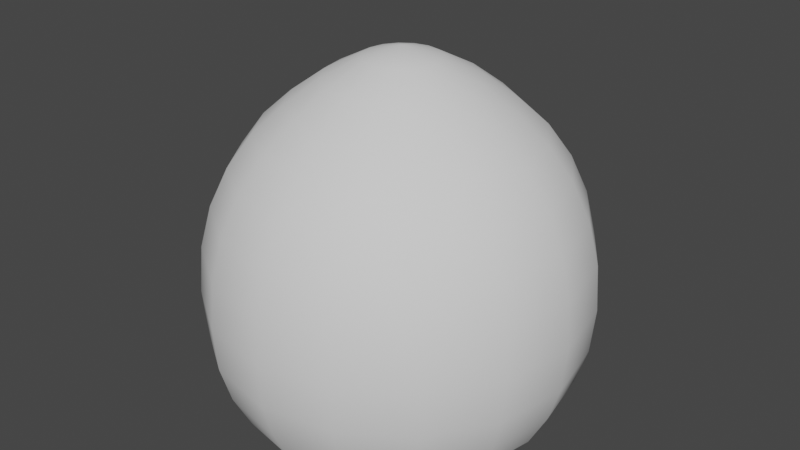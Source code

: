 # Source: Projectile.blend  (saved by Blender 2.93.21; exported with 4.5.12 LTS)
import bpy
from mathutils import Matrix  # noqa: F401  (used for matrix-valued properties, if any)

bpy.ops.wm.read_factory_settings(use_empty=True)
scene = bpy.context.scene
scene.name = 'Scene'

# ---- collections
col_collection = bpy.data.collections.new('Collection'); scene.collection.children.link(col_collection)

# ---- world
world_world = bpy.data.worlds.new('World'); scene.world = world_world
world_world.use_nodes = True; world_world.node_tree.nodes.clear()
_N = world_world.node_tree.nodes; _L = world_world.node_tree.links
n0 = _N.new('ShaderNodeOutputWorld'); n0.name = 'World Output'; n0.location = (300, 300)
n1 = _N.new('ShaderNodeBackground'); n1.name = 'Background'; n1.location = (10, 300)
n1.inputs[0].default_value = (0.05088, 0.05088, 0.05088, 1.0)
_L.new(n1.outputs[0], n0.inputs[0])
n0.is_active_output = True
world_world.color = (0.05088, 0.05088, 0.05088)
world_world.use_sun_shadow = False
world_world.sun_shadow_jitter_overblur = 0.0

# ---- meshes
me_sphere = bpy.data.meshes.new('Sphere')
me_sphere.from_pydata([(0.0129, 0.1905, 0.906), (0.008414, 0.7041, 0.5436), (0.005767, 0.8294, 0.373), (0.002571, 0.923, 0.1754), (-0.001151, 0.9812, -0.04519), (-0.00538, 1.002, -0.2956), (-0.0101, 0.9844, -0.528), (-0.0153, 0.9294, -0.7238), (-0.02103, 0.839, -0.9058), (0.08756, 0.1756, 0.9062), (0.1584, 0.3493, 0.8091), (0.2231, 0.5095, 0.6823), (0.279, 0.6503, 0.5437), (0.324, 0.7661, 0.3733), (0.3561, 0.8526, 0.1759), (0.3742, 0.9065, -0.04427), (0.3773, 0.9258, -0.2925), (0.3652, 0.9097, -0.528), (0.3382, 0.859, -0.7238), (0.2972, 0.7757, -0.9058), (0.1508, 0.1333, 0.9064), (0.2826, 0.2663, 0.8093), (0.4033, 0.3891, 0.6823), (0.5084, 0.497, 0.5438), (0.5937, 0.5859, 0.3735), (0.6559, 0.6524, 0.1764), (0.6924, 0.6939, -0.04337), (0.7017, 0.709, -0.2898), (0.6834, 0.6971, -0.528), (0.638, 0.6588, -0.7238), (0.5669, 0.5955, -0.9058), (0.1931, 0.07005, 0.9066), (0.3655, 0.1422, 0.8094), (0.5238, 0.2089, 0.6824), (0.6617, 0.2676, 0.5439), (0.7739, 0.3161, 0.3737), (0.8561, 0.3526, 0.1767), (0.905, 0.3757, -0.04264), (0.9185, 0.3846, -0.2876), (0.896, 0.3789, -0.528), (0.8382, 0.359, -0.7238), (0.7471, 0.3257, -0.9058), (0.208, -0.004611, 0.9067), (0.3947, -0.004288, 0.8095), (0.5661, -0.003752, 0.6824), (0.7155, -0.003008, 0.544), (0.8372, -0.002062, 0.3739), (0.9265, -0.0009193, 0.177), (0.9796, 0.0004114, -0.04217), (0.9946, 0.001923, -0.2863), (0.9707, 0.00361, -0.528), (0.9086, 0.005471, -0.7238), (0.8104, 0.007519, -0.9058), (0.1931, -0.07927, 0.9067), (0.3655, -0.1507, 0.8095), (0.5238, -0.2164, 0.6824), (0.6617, -0.2736, 0.544), (0.7739, -0.3203, 0.3739), (0.8561, -0.3545, 0.1771), (0.905, -0.3749, -0.04204), (0.9185, -0.3808, -0.286), (0.896, -0.3717, -0.528), (0.8382, -0.3481, -0.7238), (0.7471, -0.3107, -0.9058), (0.1508, -0.1426, 0.9067), (0.2826, -0.2749, 0.8095), (0.4033, -0.3966, 0.6824), (0.5084, -0.503, 0.544), (0.5937, -0.59, 0.3738), (0.6559, -0.6542, 0.1769), (0.6924, -0.6931, -0.04226), (0.7017, -0.7052, -0.2866), (0.6834, -0.6899, -0.528), (0.638, -0.6478, -0.7238), (0.5669, -0.5804, -0.9058), (0.08756, -0.1849, 0.9066), (0.1584, -0.3578, 0.8094), (0.2231, -0.517, 0.6824), (0.279, -0.6563, 0.5439), (0.324, -0.7702, 0.3737), (0.3561, -0.8545, 0.1767), (0.3742, -0.9057, -0.0428), (0.3773, -0.922, -0.2881), (0.3652, -0.9025, -0.528), (0.3382, -0.8481, -0.7238), (0.2972, -0.7607, -0.9058), (0.0129, -0.1997, 0.9064), (0.01199, -0.387, 0.8092), (0.0105, -0.5593, 0.6823), (0.008414, -0.7101, 0.5438), (0.005766, -0.8335, 0.3735), (0.002571, -0.9248, 0.1762), (-0.001151, -0.9804, -0.04359), (-0.00538, -0.9981, -0.2904), (-0.0101, -0.9772, -0.528), (-0.0153, -0.9184, -0.7238), (-0.02103, -0.824, -0.9058), (-0.06176, -0.1849, 0.9062), (-0.1345, -0.3578, 0.809), (-0.2021, -0.517, 0.6823), (-0.2622, -0.6563, 0.5437), (-0.3124, -0.7702, 0.3732), (-0.351, -0.8545, 0.1758), (-0.3765, -0.9057, -0.04451), (-0.3881, -0.922, -0.2933), (-0.3854, -0.9025, -0.528), (-0.3689, -0.8481, -0.7238), (-0.3392, -0.7607, -0.9058), (-0.1251, -0.1426, 0.906), (-0.2586, -0.2749, 0.8088), (-0.3824, -0.3966, 0.6822), (-0.4916, -0.503, 0.5436), (-0.5822, -0.59, 0.373), (-0.6507, -0.6542, 0.1753), (-0.6947, -0.6931, -0.04541), (-0.7125, -0.7052, -0.2964), (-0.7036, -0.6899, -0.528), (-0.6686, -0.6478, -0.7238), (-0.609, -0.5804, -0.9058), (0.0132, -0.004719, 0.959), (-0.1673, -0.07927, 0.9058), (-0.3416, -0.1507, 0.8087), (-0.5028, -0.2164, 0.6822), (-0.6449, -0.2736, 0.5435), (-0.7624, -0.3203, 0.3727), (-0.851, -0.3545, 0.1749), (-0.9073, -0.3749, -0.04618), (-0.9293, -0.3808, -0.2992), (-0.9162, -0.3717, -0.528), (-0.8689, -0.3481, -0.7238), (-0.7892, -0.3107, -0.9058), (-0.1822, -0.004611, 0.9056), (-0.3707, -0.004288, 0.8086), (-0.5451, -0.003752, 0.6822), (-0.6987, -0.003008, 0.5434), (-0.8257, -0.002061, 0.3726), (-0.9213, -0.0009188, 0.1746), (-0.9819, 0.0004118, -0.04667), (-1.005, 0.001924, -0.3012), (-0.9909, 0.00361, -0.528), (-0.9392, 0.005471, -0.7238), (-0.8525, 0.007519, -0.9058), (-0.1673, 0.07005, 0.9056), (-0.3416, 0.1422, 0.8086), (-0.5028, 0.2089, 0.6821), (-0.6449, 0.2676, 0.5434), (-0.7624, 0.3161, 0.3726), (-0.851, 0.3526, 0.1746), (-0.9073, 0.3757, -0.04681), (-0.9293, 0.3846, -0.3018), (-0.9162, 0.3789, -0.528), (-0.8689, 0.359, -0.7238), (-0.7892, 0.3257, -0.9058), (-0.1251, 0.1333, 0.9057), (-0.2586, 0.2663, 0.8086), (-0.3824, 0.3891, 0.6822), (-0.4916, 0.497, 0.5434), (-0.5822, 0.5859, 0.3726), (-0.6507, 0.6524, 0.1747), (-0.6947, 0.6939, -0.04657), (-0.7125, 0.709, -0.3008), (-0.7036, 0.6971, -0.528), (-0.6686, 0.6588, -0.7238), (-0.609, 0.5955, -0.9058), (-0.06176, 0.1756, 0.9058), (-0.1345, 0.3493, 0.8087), (-0.2021, 0.5095, 0.6822), (-0.2622, 0.6503, 0.5435), (-0.3124, 0.7661, 0.3728), (-0.351, 0.8526, 0.175), (-0.3765, 0.9065, -0.04601), (-0.3881, 0.9258, -0.2986), (-0.3854, 0.9097, -0.528), (-0.3689, 0.859, -0.7238), (-0.3392, 0.7757, -0.9058), (0.01199, 0.3784, 0.8089), (0.0105, 0.5518, 0.6822)], [], [(176, 175, 10, 11), (8, 7, 18, 19), (1, 176, 11, 12), (2, 1, 12, 13), (3, 2, 13, 14), (4, 3, 14, 15), (5, 4, 15, 16), (0, 119, 9), (6, 5, 16, 17), (175, 0, 9, 10), (7, 6, 17, 18), (17, 16, 27, 28), (10, 9, 20, 21), (18, 17, 28, 29), (11, 10, 21, 22), (19, 18, 29, 30), (12, 11, 22, 23), (13, 12, 23, 24), (14, 13, 24, 25), (15, 14, 25, 26), (16, 15, 26, 27), (9, 119, 20), (25, 24, 35, 36), (26, 25, 36, 37), (27, 26, 37, 38), (20, 119, 31), (28, 27, 38, 39), (21, 20, 31, 32), (29, 28, 39, 40), (22, 21, 32, 33), (30, 29, 40, 41), (23, 22, 33, 34), (24, 23, 34, 35), (40, 39, 50, 51), (33, 32, 43, 44), (41, 40, 51, 52), (34, 33, 44, 45), (35, 34, 45, 46), (36, 35, 46, 47), (37, 36, 47, 48), (38, 37, 48, 49), (31, 119, 42), (39, 38, 49, 50), (32, 31, 42, 43), (48, 47, 58, 59), (49, 48, 59, 60), (42, 119, 53), (50, 49, 60, 61), (43, 42, 53, 54), (51, 50, 61, 62), (44, 43, 54, 55), (52, 51, 62, 63), (45, 44, 55, 56), (46, 45, 56, 57), (47, 46, 57, 58), (55, 54, 65, 66), (63, 62, 73, 74), (56, 55, 66, 67), (57, 56, 67, 68), (58, 57, 68, 69), (59, 58, 69, 70), (60, 59, 70, 71), (53, 119, 64), (61, 60, 71, 72), (54, 53, 64, 65), (62, 61, 72, 73), (70, 69, 80, 81), (71, 70, 81, 82), (64, 119, 75), (72, 71, 82, 83), (65, 64, 75, 76), (73, 72, 83, 84), (66, 65, 76, 77), (74, 73, 84, 85), (67, 66, 77, 78), (68, 67, 78, 79), (69, 68, 79, 80), (85, 84, 95, 96), (78, 77, 88, 89), (79, 78, 89, 90), (80, 79, 90, 91), (81, 80, 91, 92), (82, 81, 92, 93), (75, 119, 86), (83, 82, 93, 94), (76, 75, 86, 87), (84, 83, 94, 95), (77, 76, 87, 88), (93, 92, 103, 104), (86, 119, 97), (94, 93, 104, 105), (87, 86, 97, 98), (95, 94, 105, 106), (88, 87, 98, 99), (96, 95, 106, 107), (89, 88, 99, 100), (90, 89, 100, 101), (91, 90, 101, 102), (92, 91, 102, 103), (100, 99, 110, 111), (101, 100, 111, 112), (102, 101, 112, 113), (103, 102, 113, 114), (104, 103, 114, 115), (97, 119, 108), (105, 104, 115, 116), (98, 97, 108, 109), (106, 105, 116, 117), (99, 98, 109, 110), (107, 106, 117, 118), (115, 114, 126, 127), (108, 119, 120), (116, 115, 127, 128), (109, 108, 120, 121), (117, 116, 128, 129), (110, 109, 121, 122), (118, 117, 129, 130), (111, 110, 122, 123), (112, 111, 123, 124), (113, 112, 124, 125), (114, 113, 125, 126), (124, 123, 134, 135), (125, 124, 135, 136), (126, 125, 136, 137), (127, 126, 137, 138), (120, 119, 131), (128, 127, 138, 139), (121, 120, 131, 132), (129, 128, 139, 140), (122, 121, 132, 133), (130, 129, 140, 141), (123, 122, 133, 134), (139, 138, 149, 150), (132, 131, 142, 143), (140, 139, 150, 151), (133, 132, 143, 144), (141, 140, 151, 152), (134, 133, 144, 145), (135, 134, 145, 146), (136, 135, 146, 147), (137, 136, 147, 148), (138, 137, 148, 149), (131, 119, 142), (147, 146, 157, 158), (148, 147, 158, 159), (149, 148, 159, 160), (142, 119, 153), (150, 149, 160, 161), (143, 142, 153, 154), (151, 150, 161, 162), (144, 143, 154, 155), (152, 151, 162, 163), (145, 144, 155, 156), (146, 145, 156, 157), (154, 153, 164, 165), (162, 161, 172, 173), (155, 154, 165, 166), (163, 162, 173, 174), (156, 155, 166, 167), (157, 156, 167, 168), (158, 157, 168, 169), (159, 158, 169, 170), (160, 159, 170, 171), (153, 119, 164), (161, 160, 171, 172), (169, 168, 2, 3), (170, 169, 3, 4), (171, 170, 4, 5), (164, 119, 0), (172, 171, 5, 6), (165, 164, 0, 175), (173, 172, 6, 7), (166, 165, 175, 176), (174, 173, 7, 8), (167, 166, 176, 1), (168, 167, 1, 2)])
me_sphere.polygons.foreach_set('use_smooth', [True] * 176)
_uv = me_sphere.uv_layers.new(name='UVMap')
_uv.uv.foreach_set('vector', [0.5912, 0.5062, 0.5692, 0.5138, 0.561, 0.5006, 0.5784, 0.4851, 0.9999, 0.4018, 0.9001, 0.422, 0.8393, 0.2856, 0.9293, 0.226, 0.6143, 0.4984, 0.5912, 0.5062, 0.5784, 0.4851, 0.5969, 0.4691, 0.6408, 0.4899, 0.6143, 0.4984, 0.5969, 0.4691, 0.6182, 0.4511, 0.6722, 0.4803, 0.6408, 0.4899, 0.6182, 0.4511, 0.6438, 0.4301, 0.7109, 0.469, 0.6722, 0.4803, 0.6438, 0.4301, 0.6759, 0.4047, 0.7639, 0.4545, 0.7109, 0.469, 0.6759, 0.4047, 0.7201, 0.3707, 0.5494, 0.521, 0.5316, 0.5276, 0.5455, 0.5147, 0.8272, 0.4385, 0.7639, 0.4545, 0.7201, 0.3707, 0.7752, 0.3302, 0.5692, 0.5138, 0.5494, 0.521, 0.5455, 0.5147, 0.561, 0.5006, 0.9001, 0.422, 0.8272, 0.4385, 0.7752, 0.3302, 0.8393, 0.2856, 0.7752, 0.3302, 0.7201, 0.3707, 0.6459, 0.3086, 0.6826, 0.2472, 0.561, 0.5006, 0.5455, 0.5147, 0.5395, 0.5104, 0.5484, 0.4914, 0.8393, 0.2856, 0.7752, 0.3302, 0.6826, 0.2472, 0.7263, 0.178, 0.5784, 0.4851, 0.561, 0.5006, 0.5484, 0.4914, 0.5585, 0.4705, 0.9293, 0.226, 0.8393, 0.2856, 0.7263, 0.178, 0.7897, 0.08271, 0.5969, 0.4691, 0.5784, 0.4851, 0.5585, 0.4705, 0.5694, 0.4486, 0.6182, 0.4511, 0.5969, 0.4691, 0.5694, 0.4486, 0.5822, 0.4236, 0.6438, 0.4301, 0.6182, 0.4511, 0.5822, 0.4236, 0.5979, 0.3942, 0.6759, 0.4047, 0.6438, 0.4301, 0.5979, 0.3942, 0.6179, 0.3578, 0.7201, 0.3707, 0.6759, 0.4047, 0.6179, 0.3578, 0.6459, 0.3086, 0.5455, 0.5147, 0.5316, 0.5276, 0.5395, 0.5104, 0.5979, 0.3942, 0.5822, 0.4236, 0.538, 0.4122, 0.5408, 0.3787, 0.6179, 0.3578, 0.5979, 0.3942, 0.5408, 0.3787, 0.5448, 0.3368, 0.6459, 0.3086, 0.6179, 0.3578, 0.5448, 0.3368, 0.5511, 0.2795, 0.5395, 0.5104, 0.5316, 0.5276, 0.5323, 0.5087, 0.6826, 0.2472, 0.6459, 0.3086, 0.5511, 0.2795, 0.5605, 0.2053, 0.5484, 0.4914, 0.5395, 0.5104, 0.5323, 0.5087, 0.5332, 0.4879, 0.7263, 0.178, 0.6826, 0.2472, 0.5605, 0.2053, 0.5734, 0.1204, 0.5585, 0.4705, 0.5484, 0.4914, 0.5332, 0.4879, 0.5345, 0.4647, 0.7897, 0.08271, 0.7263, 0.178, 0.5734, 0.1204, 0.5944, 9.994e-05, 0.5694, 0.4486, 0.5585, 0.4705, 0.5345, 0.4647, 0.536, 0.4403, 0.5822, 0.4236, 0.5694, 0.4486, 0.536, 0.4403, 0.538, 0.4122, 0.5734, 0.1204, 0.5605, 0.2053, 0.4271, 0.2166, 0.4017, 0.1296, 0.5345, 0.4647, 0.5332, 0.4879, 0.5179, 0.4905, 0.5101, 0.4687, 0.5944, 9.994e-05, 0.5734, 0.1204, 0.4017, 0.1296, 0.3675, 0.001993, 0.536, 0.4403, 0.5345, 0.4647, 0.5101, 0.4687, 0.5019, 0.4457, 0.538, 0.4122, 0.536, 0.4403, 0.5019, 0.4457, 0.4926, 0.4191, 0.5408, 0.3787, 0.538, 0.4122, 0.4926, 0.4191, 0.4817, 0.3871, 0.5448, 0.3368, 0.5408, 0.3787, 0.4817, 0.3871, 0.4682, 0.3467, 0.5511, 0.2795, 0.5448, 0.3368, 0.4682, 0.3467, 0.4502, 0.2909, 0.5323, 0.5087, 0.5316, 0.5276, 0.525, 0.51, 0.5605, 0.2053, 0.5511, 0.2795, 0.4502, 0.2909, 0.4271, 0.2166, 0.5332, 0.4879, 0.5323, 0.5087, 0.525, 0.51, 0.5179, 0.4905, 0.4682, 0.3467, 0.4817, 0.3871, 0.4307, 0.4187, 0.4017, 0.3873, 0.4502, 0.2909, 0.4682, 0.3467, 0.4017, 0.3873, 0.3614, 0.3438, 0.525, 0.51, 0.5316, 0.5276, 0.5189, 0.5138, 0.4271, 0.2166, 0.4502, 0.2909, 0.3614, 0.3438, 0.3072, 0.2852, 0.5179, 0.4905, 0.525, 0.51, 0.5189, 0.5138, 0.5048, 0.4987, 0.4017, 0.1296, 0.4271, 0.2166, 0.3072, 0.2852, 0.2425, 0.2153, 0.5101, 0.4687, 0.5179, 0.4905, 0.5048, 0.4987, 0.4892, 0.4818, 0.3675, 0.001993, 0.4017, 0.1296, 0.2425, 0.2153, 0.1426, 0.1075, 0.5019, 0.4457, 0.5101, 0.4687, 0.4892, 0.4818, 0.4728, 0.4641, 0.4926, 0.4191, 0.5019, 0.4457, 0.4728, 0.4641, 0.4537, 0.4435, 0.4817, 0.3871, 0.4926, 0.4191, 0.4537, 0.4435, 0.4307, 0.4187, 0.4892, 0.4818, 0.5048, 0.4987, 0.4956, 0.5111, 0.4745, 0.5016, 0.1426, 0.1075, 0.2425, 0.2153, 0.1444, 0.3674, 0.01963, 0.3236, 0.4728, 0.4641, 0.4892, 0.4818, 0.4745, 0.5016, 0.4522, 0.4917, 0.4537, 0.4435, 0.4728, 0.4641, 0.4522, 0.4917, 0.4263, 0.4804, 0.4307, 0.4187, 0.4537, 0.4435, 0.4263, 0.4804, 0.3952, 0.467, 0.4017, 0.3873, 0.4307, 0.4187, 0.3952, 0.467, 0.3559, 0.4505, 0.3614, 0.3438, 0.4017, 0.3873, 0.3559, 0.4505, 0.3016, 0.4281, 0.5189, 0.5138, 0.5316, 0.5276, 0.5145, 0.5197, 0.3072, 0.2852, 0.3614, 0.3438, 0.3016, 0.4281, 0.2292, 0.3994, 0.5048, 0.4987, 0.5189, 0.5138, 0.5145, 0.5197, 0.4956, 0.5111, 0.2425, 0.2153, 0.3072, 0.2852, 0.2292, 0.3994, 0.1444, 0.3674, 0.3559, 0.4505, 0.3952, 0.467, 0.3822, 0.5254, 0.34, 0.5261, 0.3016, 0.4281, 0.3559, 0.4505, 0.34, 0.5261, 0.2822, 0.528, 0.5145, 0.5197, 0.5316, 0.5276, 0.5127, 0.5268, 0.2292, 0.3994, 0.3016, 0.4281, 0.2822, 0.528, 0.2075, 0.5317, 0.4956, 0.5111, 0.5145, 0.5197, 0.5127, 0.5268, 0.4919, 0.5262, 0.1444, 0.3674, 0.2292, 0.3994, 0.2075, 0.5317, 0.1217, 0.5381, 0.4745, 0.5016, 0.4956, 0.5111, 0.4919, 0.5262, 0.4686, 0.5256, 0.01963, 0.3236, 0.1444, 0.3674, 0.1217, 0.5381, 9.994e-05, 0.5501, 0.4522, 0.4917, 0.4745, 0.5016, 0.4686, 0.5256, 0.4441, 0.5253, 0.4263, 0.4804, 0.4522, 0.4917, 0.4441, 0.5253, 0.4159, 0.5251, 0.3952, 0.467, 0.4263, 0.4804, 0.4159, 0.5251, 0.3822, 0.5254, 9.994e-05, 0.5501, 0.1217, 0.5381, 0.1675, 0.6954, 0.0676, 0.7514, 0.4441, 0.5253, 0.4686, 0.5256, 0.4726, 0.5501, 0.4498, 0.5593, 0.4159, 0.5251, 0.4441, 0.5253, 0.4498, 0.5593, 0.4239, 0.5702, 0.3822, 0.5254, 0.4159, 0.5251, 0.4239, 0.5702, 0.3932, 0.5835, 0.34, 0.5261, 0.3822, 0.5254, 0.3932, 0.5835, 0.3553, 0.6008, 0.2822, 0.528, 0.34, 0.5261, 0.3553, 0.6008, 0.3039, 0.6251, 0.5127, 0.5268, 0.5316, 0.5276, 0.5138, 0.5341, 0.2075, 0.5317, 0.2822, 0.528, 0.3039, 0.6251, 0.2398, 0.657, 0.4919, 0.5262, 0.5127, 0.5268, 0.5138, 0.5341, 0.4942, 0.5416, 0.1217, 0.5381, 0.2075, 0.5317, 0.2398, 0.657, 0.1675, 0.6954, 0.4686, 0.5256, 0.4919, 0.5262, 0.4942, 0.5416, 0.4726, 0.5501, 0.3039, 0.6251, 0.3553, 0.6008, 0.3977, 0.6624, 0.3603, 0.704, 0.5138, 0.5341, 0.5316, 0.5276, 0.5177, 0.5405, 0.2398, 0.657, 0.3039, 0.6251, 0.3603, 0.704, 0.3158, 0.7559, 0.4942, 0.5416, 0.5138, 0.5341, 0.5177, 0.5405, 0.5024, 0.5549, 0.1675, 0.6954, 0.2398, 0.657, 0.3158, 0.7559, 0.2664, 0.8165, 0.4726, 0.5501, 0.4942, 0.5416, 0.5024, 0.5549, 0.4856, 0.5711, 0.0676, 0.7514, 0.1675, 0.6954, 0.2664, 0.8165, 0.2001, 0.9017, 0.4498, 0.5593, 0.4726, 0.5501, 0.4856, 0.5711, 0.4682, 0.5883, 0.4239, 0.5702, 0.4498, 0.5593, 0.4682, 0.5883, 0.4485, 0.6083, 0.3932, 0.5835, 0.4239, 0.5702, 0.4485, 0.6083, 0.4256, 0.6322, 0.3553, 0.6008, 0.3932, 0.5835, 0.4256, 0.6322, 0.3977, 0.6624, 0.4682, 0.5883, 0.4856, 0.5711, 0.5057, 0.5855, 0.4961, 0.608, 0.4485, 0.6083, 0.4682, 0.5883, 0.4961, 0.608, 0.4856, 0.6338, 0.4256, 0.6322, 0.4485, 0.6083, 0.4856, 0.6338, 0.4736, 0.6644, 0.3977, 0.6624, 0.4256, 0.6322, 0.4736, 0.6644, 0.4593, 0.7023, 0.3603, 0.704, 0.3977, 0.6624, 0.4593, 0.7023, 0.4407, 0.7542, 0.5177, 0.5405, 0.5316, 0.5276, 0.5236, 0.5449, 0.3158, 0.7559, 0.3603, 0.704, 0.4407, 0.7542, 0.42, 0.8161, 0.5024, 0.5549, 0.5177, 0.5405, 0.5236, 0.5449, 0.515, 0.5641, 0.2664, 0.8165, 0.3158, 0.7559, 0.42, 0.8161, 0.398, 0.8875, 0.4856, 0.5711, 0.5024, 0.5549, 0.515, 0.5641, 0.5057, 0.5855, 0.2001, 0.9017, 0.2664, 0.8165, 0.398, 0.8875, 0.3703, 0.9855, 0.4407, 0.7542, 0.4593, 0.7023, 0.5301, 0.7158, 0.5318, 0.7702, 0.5236, 0.5449, 0.5316, 0.5276, 0.5308, 0.5466, 0.42, 0.8161, 0.4407, 0.7542, 0.5318, 0.7702, 0.535, 0.8324, 0.515, 0.5641, 0.5236, 0.5449, 0.5308, 0.5466, 0.5302, 0.5678, 0.398, 0.8875, 0.42, 0.8161, 0.535, 0.8324, 0.5401, 0.9036, 0.5057, 0.5855, 0.515, 0.5641, 0.5302, 0.5678, 0.5296, 0.5911, 0.3703, 0.9855, 0.398, 0.8875, 0.5401, 0.9036, 0.549, 0.999, 0.4961, 0.608, 0.5057, 0.5855, 0.5296, 0.5911, 0.5292, 0.6155, 0.4856, 0.6338, 0.4961, 0.608, 0.5292, 0.6155, 0.5291, 0.6433, 0.4736, 0.6644, 0.4856, 0.6338, 0.5291, 0.6433, 0.5293, 0.6759, 0.4593, 0.7023, 0.4736, 0.6644, 0.5293, 0.6759, 0.5301, 0.7158, 0.5291, 0.6433, 0.5292, 0.6155, 0.5627, 0.6101, 0.5728, 0.6359, 0.5293, 0.6759, 0.5291, 0.6433, 0.5728, 0.6359, 0.5848, 0.666, 0.5301, 0.7158, 0.5293, 0.6759, 0.5848, 0.666, 0.5997, 0.7026, 0.5318, 0.7702, 0.5301, 0.7158, 0.5997, 0.7026, 0.6204, 0.752, 0.5308, 0.5466, 0.5316, 0.5276, 0.5382, 0.5455, 0.535, 0.8324, 0.5318, 0.7702, 0.6204, 0.752, 0.6441, 0.807, 0.5302, 0.5678, 0.5308, 0.5466, 0.5382, 0.5455, 0.5457, 0.5654, 0.5401, 0.9036, 0.535, 0.8324, 0.6441, 0.807, 0.6721, 0.8691, 0.5296, 0.5911, 0.5302, 0.5678, 0.5457, 0.5654, 0.5539, 0.5873, 0.549, 0.999, 0.5401, 0.9036, 0.6721, 0.8691, 0.7103, 0.9503, 0.5292, 0.6155, 0.5296, 0.5911, 0.5539, 0.5873, 0.5627, 0.6101, 0.6441, 0.807, 0.6204, 0.752, 0.6955, 0.7045, 0.7353, 0.7475, 0.5457, 0.5654, 0.5382, 0.5455, 0.5446, 0.5417, 0.5591, 0.5573, 0.6721, 0.8691, 0.6441, 0.807, 0.7353, 0.7475, 0.7798, 0.7956, 0.5539, 0.5873, 0.5457, 0.5654, 0.5591, 0.5573, 0.5751, 0.5745, 0.7103, 0.9503, 0.6721, 0.8691, 0.7798, 0.7956, 0.8364, 0.8569, 0.5627, 0.6101, 0.5539, 0.5873, 0.5751, 0.5745, 0.5918, 0.5926, 0.5728, 0.6359, 0.5627, 0.6101, 0.5918, 0.5926, 0.6107, 0.613, 0.5848, 0.666, 0.5728, 0.6359, 0.6107, 0.613, 0.6327, 0.6368, 0.5997, 0.7026, 0.5848, 0.666, 0.6327, 0.6368, 0.6594, 0.6656, 0.6204, 0.752, 0.5997, 0.7026, 0.6594, 0.6656, 0.6955, 0.7045, 0.5382, 0.5455, 0.5316, 0.5276, 0.5446, 0.5417, 0.6327, 0.6368, 0.6107, 0.613, 0.6364, 0.577, 0.6655, 0.5912, 0.6594, 0.6656, 0.6327, 0.6368, 0.6655, 0.5912, 0.7007, 0.6088, 0.6955, 0.7045, 0.6594, 0.6656, 0.7007, 0.6088, 0.7484, 0.6332, 0.5446, 0.5417, 0.5316, 0.5276, 0.5489, 0.5356, 0.7353, 0.7475, 0.6955, 0.7045, 0.7484, 0.6332, 0.8014, 0.6611, 0.5591, 0.5573, 0.5446, 0.5417, 0.5489, 0.5356, 0.5682, 0.5445, 0.7798, 0.7956, 0.7353, 0.7475, 0.8014, 0.6611, 0.8611, 0.6937, 0.5751, 0.5745, 0.5591, 0.5573, 0.5682, 0.5445, 0.5894, 0.5544, 0.8364, 0.8569, 0.7798, 0.7956, 0.8611, 0.6937, 0.9391, 0.7382, 0.5918, 0.5926, 0.5751, 0.5745, 0.5894, 0.5544, 0.6114, 0.5649, 0.6107, 0.613, 0.5918, 0.5926, 0.6114, 0.5649, 0.6364, 0.577, 0.5682, 0.5445, 0.5489, 0.5356, 0.5506, 0.5283, 0.5717, 0.5293, 0.8611, 0.6937, 0.8014, 0.6611, 0.8349, 0.5542, 0.9054, 0.5648, 0.5894, 0.5544, 0.5682, 0.5445, 0.5717, 0.5293, 0.595, 0.5305, 0.9391, 0.7382, 0.8611, 0.6937, 0.9054, 0.5648, 0.9999, 0.581, 0.6114, 0.5649, 0.5894, 0.5544, 0.595, 0.5305, 0.6194, 0.532, 0.6364, 0.577, 0.6114, 0.5649, 0.6194, 0.532, 0.647, 0.534, 0.6655, 0.5912, 0.6364, 0.577, 0.647, 0.534, 0.6794, 0.5367, 0.7007, 0.6088, 0.6655, 0.5912, 0.6794, 0.5367, 0.7191, 0.5404, 0.7484, 0.6332, 0.7007, 0.6088, 0.7191, 0.5404, 0.773, 0.5463, 0.5489, 0.5356, 0.5316, 0.5276, 0.5506, 0.5283, 0.8014, 0.6611, 0.7484, 0.6332, 0.773, 0.5463, 0.8349, 0.5542, 0.6794, 0.5367, 0.647, 0.534, 0.6408, 0.4899, 0.6722, 0.4803, 0.7191, 0.5404, 0.6794, 0.5367, 0.6722, 0.4803, 0.7109, 0.469, 0.773, 0.5463, 0.7191, 0.5404, 0.7109, 0.469, 0.7639, 0.4545, 0.5506, 0.5283, 0.5316, 0.5276, 0.5494, 0.521, 0.8349, 0.5542, 0.773, 0.5463, 0.7639, 0.4545, 0.8272, 0.4385, 0.5717, 0.5293, 0.5506, 0.5283, 0.5494, 0.521, 0.5692, 0.5138, 0.9054, 0.5648, 0.8349, 0.5542, 0.8272, 0.4385, 0.9001, 0.422, 0.595, 0.5305, 0.5717, 0.5293, 0.5692, 0.5138, 0.5912, 0.5062, 0.9999, 0.581, 0.9054, 0.5648, 0.9001, 0.422, 0.9999, 0.4018, 0.6194, 0.532, 0.595, 0.5305, 0.5912, 0.5062, 0.6143, 0.4984, 0.647, 0.534, 0.6194, 0.532, 0.6143, 0.4984, 0.6408, 0.4899])
me_sphere.use_remesh_fix_poles = True
me_sphere.use_remesh_preserve_attributes = False
me_sphere.update()

# ---- objects
ob_sphere = bpy.data.objects.new('Sphere', me_sphere)

# ---- transforms, parenting, visibility, modifiers, constraints
ob_sphere.location = (0.0, 0.0, 0.0)

# ---- collection membership
col_collection.objects.link(ob_sphere)

# ---- scene / render settings (as saved in the file)
scene.frame_start = 1; scene.frame_end = 250; scene.frame_set(1)
scene.render.engine = 'BLENDER_EEVEE_NEXT'
scene.cycles.use_denoising = False
scene.cycles.samples = 128
scene.cycles.sampling_pattern = 'TABULATED_SOBOL'
scene.cycles.use_adaptive_sampling = False
scene.cycles.use_light_tree = False
scene.view_settings.view_transform = 'Filmic'
bpy.context.view_layer.update()

# ---- added for rendering (the .blend has no active camera and no usable light): camera, sun
cam_auto = bpy.data.cameras.new('AutoCamera')
cam_auto.lens = 50.0
cam_auto.sensor_width = 36.0
cam_auto.clip_end = 1000.0
ob_auto_camera = bpy.data.objects.new('AutoCamera', cam_auto)
scene.collection.objects.link(ob_auto_camera)
ob_auto_camera.location = (3.12909, -3.75944, 2.53417)
ob_auto_camera.rotation_euler = (1.09748, -7.21219e-08, 0.694738)
scene.camera = ob_auto_camera
light_auto_sun = bpy.data.lights.new('AutoSun', 'SUN')
light_auto_sun.energy = 3.0
light_auto_sun.angle = 0.0523599
ob_auto_sun = bpy.data.objects.new('AutoSun', light_auto_sun)
scene.collection.objects.link(ob_auto_sun)
ob_auto_sun.rotation_euler = (0.872665, 0.174533, 0.523599)
bpy.context.view_layer.update()
